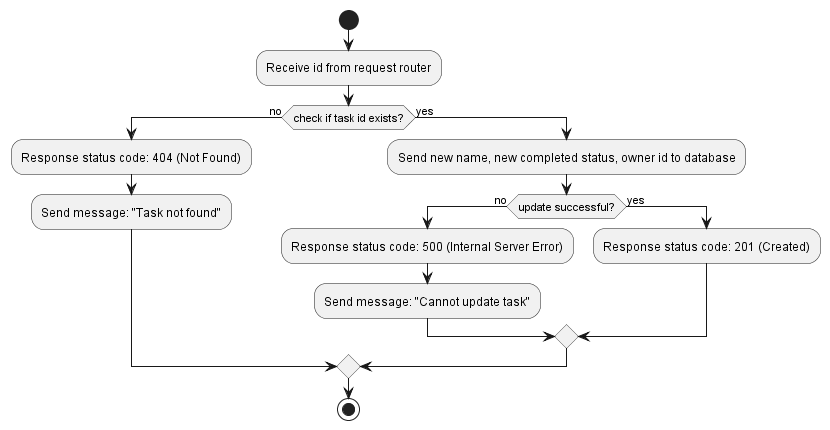

The diagram above was rendered by PlantUML. Its source (embedded in the PNG):
@startuml updateTask Controller activity
start
:Receive id from request router;
if (check if task id exists?) then (no)
    :Response status code: 404 (Not Found);
    :Send message: "Task not found";
else (yes)
    :Send new name, new completed status, owner id to database;
    if (update successful?) then (no)
        :Response status code: 500 (Internal Server Error);
        :Send message: "Cannot update task";
    else (yes)
        :Response status code: 201 (Created);
    endif
endif
stop
@enduml